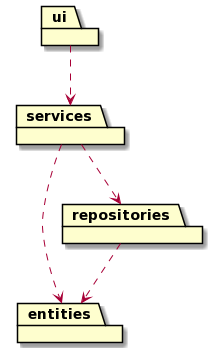

The diagram above was rendered by PlantUML. Its source (embedded in the PNG):
@startuml
package ui
package services 

ui -[dashed]-> services

package entities
services -[dashed]-> entities

package repositories
services -[dashed]-> repositories
repositories -[dashed]-> entities
@enduml